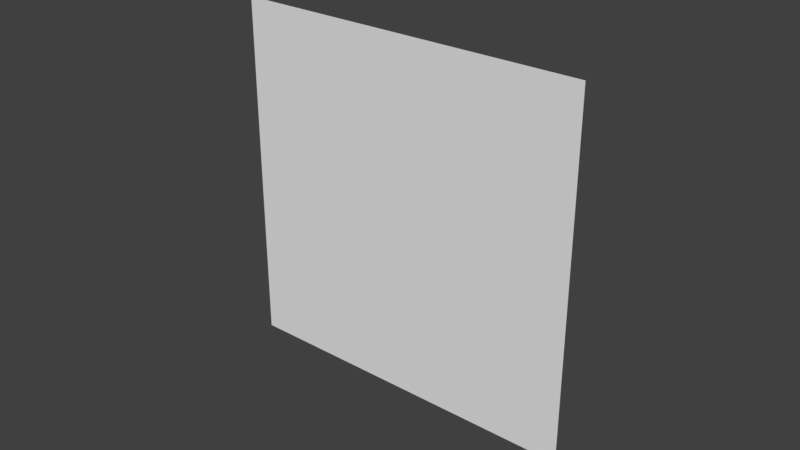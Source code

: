 # Source: meshes.blend  (saved by Blender 2.78.0; exported with 4.5.12 LTS)
import bpy
from mathutils import Matrix  # noqa: F401  (used for matrix-valued properties, if any)

bpy.ops.wm.read_factory_settings(use_empty=True)
scene = bpy.context.scene
scene.name = 'Scene'

# ---- collections
col_collection_1 = bpy.data.collections.new('Collection 1'); scene.collection.children.link(col_collection_1)
col_collection_2 = bpy.data.collections.new('Collection 2'); scene.collection.children.link(col_collection_2)
col_collection_2.hide_render = True
col_collection_2.hide_viewport = True

# ---- materials (node trees are filled in below, after node groups)
mat_material = bpy.data.materials.new('Material')
mat_material.alpha_threshold = 0.0
mat_material.use_transparent_shadow = False
mat_material.roughness = 0.5
mat_material.line_color = (0.0, 0.0, 0.0, 1.0)

# ---- material node trees

# ---- world
world_world = bpy.data.worlds.new('World'); scene.world = world_world
world_world.color = (0.05088, 0.05088, 0.05088)
world_world.use_sun_shadow = False
world_world.sun_shadow_jitter_overblur = 0.0
world_world.cycles.sampling_method = 'MANUAL'

# ---- meshes
me_plane = bpy.data.meshes.new('Plane')
me_plane.from_pydata([(-1.0, -1.0, 0.0), (1.0, -1.0, 0.0), (-1.0, 1.0, 0.0), (1.0, 1.0, 0.0)], [], [(0, 1, 3, 2)])
_uv = me_plane.uv_layers.new(name='UVMap')
_uv.uv.foreach_set('vector', [0.0001, 9.996e-05, 0.9999, 9.999e-05, 0.9999, 0.9999, 0.0001, 0.9999])
me_plane.use_remesh_preserve_volume = False
me_plane.use_remesh_preserve_attributes = False
me_plane.use_mirror_vertex_groups = False
me_plane.update()
me_cube = bpy.data.meshes.new('Cube')
me_cube.from_pydata([(1.0, 1.0, -1.0), (1.0, -1.0, -1.0), (-1.0, -1.0, -1.0), (-1.0, 1.0, -1.0), (1.0, 1.0, 1.0), (1.0, -1.0, 1.0), (-1.0, -1.0, 1.0), (-1.0, 1.0, 1.0)], [], [(0, 1, 2, 3), (4, 7, 6, 5), (0, 4, 5, 1), (1, 5, 6, 2), (2, 6, 7, 3), (4, 0, 3, 7)])
_uv = me_cube.uv_layers.new(name='UVMap')
_uv.uv.foreach_set('vector', [0.9999, 0.9999, 0.0001, 0.9999, 9.998e-05, 9.998e-05, 0.9999, 0.0001003, 0.9999, 0.9999, 0.0001002, 0.9999, 9.998e-05, 0.0001003, 0.9999, 9.998e-05, 0.9999, 9.998e-05, 0.9999, 0.9999, 9.998e-05, 0.9999, 0.0001003, 0.0001001, 0.9999, 9.998e-05, 0.9999, 0.9999, 9.998e-05, 0.9999, 9.998e-05, 0.0001, 0.9999, 0.0001001, 0.9999, 0.9999, 9.984e-05, 0.9999, 0.0001001, 9.984e-05, 9.984e-05, 0.9999, 0.0001001, 9.996e-05, 0.9999, 0.0001001, 0.9999, 0.9999])
me_cube.materials.append(mat_material)
me_cube.use_remesh_preserve_volume = False
me_cube.use_remesh_preserve_attributes = False
me_cube.use_mirror_vertex_groups = False
me_cube.update()

# ---- objects
ob_plane = bpy.data.objects.new('Plane', me_plane)
ob_cube = bpy.data.objects.new('Cube', me_cube)

# ---- transforms, parenting, visibility, modifiers, constraints
ob_plane.location = (0.0, 0.0, 0.0)
ob_plane.rotation_euler = (1.571, 0.0, 0.0)
ob_plane.lineart.crease_threshold = 0.0
ob_cube.location = (0.0, 0.0, 0.0)
ob_cube.lock_rotations_4d = False
ob_cube.empty_display_type = 'ARROWS'
ob_cube.lineart.crease_threshold = 0.0

# ---- collection membership
col_collection_1.objects.link(ob_plane)
col_collection_2.objects.link(ob_cube)

# ---- scene / render settings (as saved in the file)
scene.frame_start = 1; scene.frame_end = 250; scene.frame_set(1)
scene.render.engine = 'BLENDER_EEVEE_NEXT'
scene.render.resolution_percentage = 50
scene.render.dither_intensity = 0.0
scene.cycles.use_denoising = False
scene.cycles.samples = 128
scene.cycles.sampling_pattern = 'TABULATED_SOBOL'
scene.cycles.light_sampling_threshold = 0.0
scene.cycles.use_adaptive_sampling = False
scene.cycles.use_light_tree = False
scene.cycles.blur_glossy = 0.0
scene.cycles.sample_clamp_indirect = 0.0
scene.view_settings.view_transform = 'Standard'
bpy.context.view_layer.update()

# ---- added for rendering (the .blend has no active camera and no usable light): camera, sun
cam_auto = bpy.data.cameras.new('AutoCamera')
cam_auto.lens = 50.0
cam_auto.sensor_width = 36.0
cam_auto.clip_end = 1000.0
ob_auto_camera = bpy.data.objects.new('AutoCamera', cam_auto)
scene.collection.objects.link(ob_auto_camera)
ob_auto_camera.location = (3.20507, -3.84609, 2.56406)
ob_auto_camera.rotation_euler = (1.09748, -7.21219e-08, 0.694738)
scene.camera = ob_auto_camera
light_auto_sun = bpy.data.lights.new('AutoSun', 'SUN')
light_auto_sun.energy = 3.0
light_auto_sun.angle = 0.0523599
ob_auto_sun = bpy.data.objects.new('AutoSun', light_auto_sun)
scene.collection.objects.link(ob_auto_sun)
ob_auto_sun.rotation_euler = (0.872665, 0.174533, 0.523599)
bpy.context.view_layer.update()
